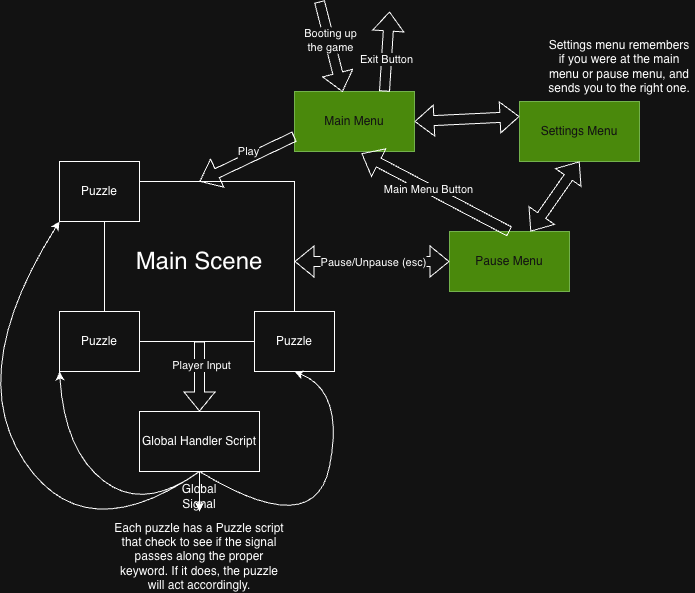

The diagram above was exported from draw.io. Its source (the exported page's mxGraphModel, read from the mxfile embedded in the PNG):
<mxGraphModel dx="1391" dy="1300" grid="1" gridSize="10" guides="1" tooltips="1" connect="1" arrows="1" fold="1" page="1" pageScale="1" pageWidth="850" pageHeight="1100" math="0" shadow="0">
  <root>
    <mxCell id="0" />
    <mxCell id="1" parent="0" />
    <mxCell id="f580tqhisswR-78m7ahs-1" parent="1" style="rounded=0;whiteSpace=wrap;html=1;fillColor=#60a917;fontColor=#ffffff;strokeColor=#2D7600;" value="Main Menu" vertex="1">
      <mxGeometry height="60" width="120" x="410" y="110" as="geometry" />
    </mxCell>
    <mxCell id="f580tqhisswR-78m7ahs-2" edge="1" parent="1" style="shape=flexArrow;endArrow=classic;html=1;rounded=0;defaultLabelBackgroundColor=page;entryX=0.4;entryY=0.008;entryDx=0;entryDy=0;entryPerimeter=0;" target="f580tqhisswR-78m7ahs-1" value="">
      <mxGeometry height="50" relative="1" width="50" as="geometry">
        <mxPoint x="435" y="20" as="sourcePoint" />
        <mxPoint x="515" y="330" as="targetPoint" />
      </mxGeometry>
    </mxCell>
    <mxCell id="f580tqhisswR-78m7ahs-3" connectable="0" parent="f580tqhisswR-78m7ahs-2" style="edgeLabel;html=1;align=center;verticalAlign=middle;resizable=0;points=[];inheritText=1;defaultLabelBackgroundColor=page;" value="Booting up&lt;div&gt;the game&lt;/div&gt;" vertex="1">
      <mxGeometry relative="1" x="0.0045" y="1" as="geometry">
        <mxPoint x="-2" y="-7" as="offset" />
      </mxGeometry>
    </mxCell>
    <mxCell id="f580tqhisswR-78m7ahs-4" edge="1" parent="1" source="f580tqhisswR-78m7ahs-1" style="shape=flexArrow;endArrow=classic;html=1;rounded=0;defaultLabelBackgroundColor=page;exitX=0.75;exitY=0;exitDx=0;exitDy=0;" value="">
      <mxGeometry height="50" relative="1" width="50" as="geometry">
        <mxPoint x="465" y="370" as="sourcePoint" />
        <mxPoint x="505" y="30" as="targetPoint" />
      </mxGeometry>
    </mxCell>
    <mxCell id="f580tqhisswR-78m7ahs-5" connectable="0" parent="f580tqhisswR-78m7ahs-4" style="edgeLabel;html=1;align=center;verticalAlign=middle;resizable=0;points=[];inheritText=1;defaultLabelBackgroundColor=page;" value="Exit Button" vertex="1">
      <mxGeometry relative="1" x="0.3841" y="2" as="geometry">
        <mxPoint y="23" as="offset" />
      </mxGeometry>
    </mxCell>
    <mxCell id="f580tqhisswR-78m7ahs-8" parent="1" style="rounded=0;whiteSpace=wrap;html=1;fillColor=#60a917;fontColor=#ffffff;strokeColor=#2D7600;" value="Settings Menu" vertex="1">
      <mxGeometry height="60" width="120" x="635" y="120" as="geometry" />
    </mxCell>
    <mxCell id="f580tqhisswR-78m7ahs-9" parent="1" style="rounded=0;whiteSpace=wrap;html=1;fillColor=#60a917;fontColor=#ffffff;strokeColor=#2D7600;" value="Pause Menu" vertex="1">
      <mxGeometry height="60" width="120" x="565" y="250" as="geometry" />
    </mxCell>
    <mxCell id="f580tqhisswR-78m7ahs-10" edge="1" parent="1" source="f580tqhisswR-78m7ahs-1" style="shape=flexArrow;endArrow=classic;startArrow=classic;html=1;rounded=0;defaultLabelBackgroundColor=page;entryX=0;entryY=0.25;entryDx=0;entryDy=0;exitX=1;exitY=0.5;exitDx=0;exitDy=0;" target="f580tqhisswR-78m7ahs-8" value="">
      <mxGeometry height="100" relative="1" width="100" as="geometry">
        <mxPoint x="545" y="210" as="sourcePoint" />
        <mxPoint x="645" y="110" as="targetPoint" />
      </mxGeometry>
    </mxCell>
    <mxCell id="f580tqhisswR-78m7ahs-11" edge="1" parent="1" source="f580tqhisswR-78m7ahs-9" style="shape=flexArrow;endArrow=classic;startArrow=classic;html=1;rounded=0;defaultLabelBackgroundColor=page;entryX=0.5;entryY=1;entryDx=0;entryDy=0;" target="f580tqhisswR-78m7ahs-8" value="">
      <mxGeometry height="100" relative="1" width="100" as="geometry">
        <mxPoint x="445" y="400" as="sourcePoint" />
        <mxPoint x="545" y="300" as="targetPoint" />
      </mxGeometry>
    </mxCell>
    <mxCell id="f580tqhisswR-78m7ahs-12" parent="1" style="rounded=0;whiteSpace=wrap;html=1;" value="&lt;font style=&quot;font-size: 24px;&quot;&gt;Main Scene&lt;/font&gt;" vertex="1">
      <mxGeometry height="160" width="190" x="220" y="200" as="geometry" />
    </mxCell>
    <mxCell id="f580tqhisswR-78m7ahs-13" edge="1" parent="1" source="f580tqhisswR-78m7ahs-12" style="shape=flexArrow;endArrow=classic;startArrow=classic;html=1;rounded=0;defaultLabelBackgroundColor=page;" target="f580tqhisswR-78m7ahs-9" value="">
      <mxGeometry height="100" relative="1" width="100" as="geometry">
        <mxPoint x="415" y="390" as="sourcePoint" />
        <mxPoint x="515" y="290" as="targetPoint" />
      </mxGeometry>
    </mxCell>
    <mxCell id="f580tqhisswR-78m7ahs-31" connectable="0" parent="f580tqhisswR-78m7ahs-13" style="edgeLabel;html=1;align=center;verticalAlign=middle;resizable=0;points=[];inheritText=1;defaultLabelBackgroundColor=page;" value="Pause/Unpause (esc)" vertex="1">
      <mxGeometry relative="1" x="-0.2147" as="geometry">
        <mxPoint x="17" as="offset" />
      </mxGeometry>
    </mxCell>
    <mxCell id="f580tqhisswR-78m7ahs-14" edge="1" parent="1" source="f580tqhisswR-78m7ahs-1" style="shape=flexArrow;endArrow=classic;html=1;rounded=0;defaultLabelBackgroundColor=page;exitX=0;exitY=0.75;exitDx=0;exitDy=0;entryX=0.5;entryY=0;entryDx=0;entryDy=0;" target="f580tqhisswR-78m7ahs-12" value="">
      <mxGeometry height="50" relative="1" width="50" as="geometry">
        <mxPoint x="445" y="360" as="sourcePoint" />
        <mxPoint x="495" y="310" as="targetPoint" />
      </mxGeometry>
    </mxCell>
    <mxCell id="f580tqhisswR-78m7ahs-30" connectable="0" parent="f580tqhisswR-78m7ahs-14" style="edgeLabel;html=1;align=center;verticalAlign=middle;resizable=0;points=[];inheritText=1;defaultLabelBackgroundColor=page;" value="Play" vertex="1">
      <mxGeometry relative="1" x="-0.0954" y="-7" as="geometry">
        <mxPoint as="offset" />
      </mxGeometry>
    </mxCell>
    <mxCell id="f580tqhisswR-78m7ahs-15" edge="1" parent="1" source="f580tqhisswR-78m7ahs-9" style="shape=flexArrow;endArrow=classic;html=1;rounded=0;defaultLabelBackgroundColor=page;exitX=0.5;exitY=0;exitDx=0;exitDy=0;entryX=0.558;entryY=1.033;entryDx=0;entryDy=0;entryPerimeter=0;" target="f580tqhisswR-78m7ahs-1" value="">
      <mxGeometry height="50" relative="1" width="50" as="geometry">
        <mxPoint x="445" y="360" as="sourcePoint" />
        <mxPoint x="495" y="310" as="targetPoint" />
      </mxGeometry>
    </mxCell>
    <mxCell id="f580tqhisswR-78m7ahs-32" connectable="0" parent="f580tqhisswR-78m7ahs-15" style="edgeLabel;html=1;align=center;verticalAlign=middle;resizable=0;points=[];inheritText=1;defaultLabelBackgroundColor=page;" value="Main Menu Button" vertex="1">
      <mxGeometry relative="1" x="0.0966" y="1" as="geometry">
        <mxPoint as="offset" />
      </mxGeometry>
    </mxCell>
    <mxCell id="f580tqhisswR-78m7ahs-16" parent="1" style="rounded=0;whiteSpace=wrap;html=1;" value="Global Handler Script" vertex="1">
      <mxGeometry height="60" width="120" x="255" y="430" as="geometry" />
    </mxCell>
    <mxCell id="f580tqhisswR-78m7ahs-17" edge="1" parent="1" source="f580tqhisswR-78m7ahs-12" style="shape=flexArrow;endArrow=classic;html=1;rounded=0;defaultLabelBackgroundColor=page;exitX=0.5;exitY=1;exitDx=0;exitDy=0;" target="f580tqhisswR-78m7ahs-16" value="">
      <mxGeometry height="50" relative="1" width="50" as="geometry">
        <mxPoint x="330" y="480" as="sourcePoint" />
        <mxPoint x="380" y="430" as="targetPoint" />
      </mxGeometry>
    </mxCell>
    <mxCell id="f580tqhisswR-78m7ahs-18" connectable="0" parent="f580tqhisswR-78m7ahs-17" style="edgeLabel;html=1;align=center;verticalAlign=middle;resizable=0;points=[];inheritText=1;defaultLabelBackgroundColor=page;" value="Player Input" vertex="1">
      <mxGeometry relative="1" x="-0.3393" y="1" as="geometry">
        <mxPoint as="offset" />
      </mxGeometry>
    </mxCell>
    <mxCell id="f580tqhisswR-78m7ahs-19" parent="1" style="rounded=0;whiteSpace=wrap;html=1;" value="Puzzle" vertex="1">
      <mxGeometry height="60" width="80" x="175" y="330" as="geometry" />
    </mxCell>
    <mxCell id="f580tqhisswR-78m7ahs-20" parent="1" style="rounded=0;whiteSpace=wrap;html=1;" value="Puzzle" vertex="1">
      <mxGeometry height="60" width="80" x="370" y="330" as="geometry" />
    </mxCell>
    <mxCell id="f580tqhisswR-78m7ahs-21" parent="1" style="rounded=0;whiteSpace=wrap;html=1;" value="Puzzle" vertex="1">
      <mxGeometry height="60" width="80" x="175" y="180" as="geometry" />
    </mxCell>
    <mxCell id="f580tqhisswR-78m7ahs-22" edge="1" parent="1" source="f580tqhisswR-78m7ahs-16" style="curved=1;curveGeometry=1;endArrow=classic;html=1;rounded=0;defaultLabelBackgroundColor=page;entryX=0.5;entryY=1;entryDx=0;entryDy=0;exitX=0.5;exitY=1;exitDx=0;exitDy=0;" target="f580tqhisswR-78m7ahs-20" value="">
      <mxGeometry height="50" relative="1" width="50" x="0.1996" as="geometry">
        <Array as="points">
          <mxPoint x="430" y="560" />
          <mxPoint x="460" y="410" />
        </Array>
        <mxPoint x="380" y="460" as="sourcePoint" />
        <mxPoint x="300" y="400" as="targetPoint" />
      </mxGeometry>
    </mxCell>
    <mxCell id="f580tqhisswR-78m7ahs-26" edge="1" parent="1" source="f580tqhisswR-78m7ahs-16" style="curved=1;curveGeometry=1;endArrow=classic;html=1;rounded=0;defaultLabelBackgroundColor=page;entryX=0.5;entryY=1;entryDx=0;entryDy=0;exitX=0.5;exitY=1;exitDx=0;exitDy=0;" target="f580tqhisswR-78m7ahs-23" value="">
      <mxGeometry height="50" relative="1" width="50" x="0.1947" as="geometry">
        <Array as="points" />
        <mxPoint x="315" y="490" as="sourcePoint" />
        <mxPoint x="410" y="390" as="targetPoint" />
      </mxGeometry>
    </mxCell>
    <mxCell id="f580tqhisswR-78m7ahs-23" parent="1" style="text;html=1;whiteSpace=wrap;strokeColor=none;fillColor=none;align=center;verticalAlign=middle;rounded=0;" value="Global Signal" vertex="1">
      <mxGeometry height="30" width="60" x="285" y="500" as="geometry" />
    </mxCell>
    <mxCell id="f580tqhisswR-78m7ahs-27" edge="1" parent="1" source="f580tqhisswR-78m7ahs-16" style="curved=1;curveGeometry=1;endArrow=classic;html=1;rounded=0;defaultLabelBackgroundColor=page;exitX=0.5;exitY=1;exitDx=0;exitDy=0;entryX=0;entryY=1;entryDx=0;entryDy=0;" target="f580tqhisswR-78m7ahs-19" value="">
      <mxGeometry height="50" relative="1" width="50" x="0.0802" as="geometry">
        <Array as="points">
          <mxPoint x="260" y="530" />
          <mxPoint x="180" y="470" />
        </Array>
        <mxPoint x="250" y="440" as="sourcePoint" />
        <mxPoint x="300" y="390" as="targetPoint" />
      </mxGeometry>
    </mxCell>
    <mxCell id="f580tqhisswR-78m7ahs-28" edge="1" parent="1" source="f580tqhisswR-78m7ahs-16" style="curved=1;curveGeometry=1;endArrow=classic;html=1;rounded=0;defaultLabelBackgroundColor=page;exitX=0.5;exitY=1;exitDx=0;exitDy=0;entryX=0;entryY=1;entryDx=0;entryDy=0;" target="f580tqhisswR-78m7ahs-21" value="">
      <mxGeometry height="50" relative="1" width="50" x="-0.4093" as="geometry">
        <Array as="points">
          <mxPoint x="200" y="570" />
          <mxPoint x="80" y="390" />
        </Array>
        <mxPoint x="250" y="440" as="sourcePoint" />
        <mxPoint x="300" y="390" as="targetPoint" />
      </mxGeometry>
    </mxCell>
    <mxCell id="f580tqhisswR-78m7ahs-29" parent="1" style="text;html=1;whiteSpace=wrap;strokeColor=none;fillColor=none;align=center;verticalAlign=middle;rounded=0;" value="Each puzzle has a Puzzle script that check to see if the signal passes along the proper keyword. If it does, the puzzle will act accordingly." vertex="1">
      <mxGeometry height="30" width="180" x="225" y="560" as="geometry" />
    </mxCell>
    <mxCell id="f580tqhisswR-78m7ahs-33" parent="1" style="text;html=1;whiteSpace=wrap;strokeColor=none;fillColor=none;align=center;verticalAlign=middle;rounded=0;" value="Settings menu remembers if you were at the main menu or pause menu, and sends you to the right one." vertex="1">
      <mxGeometry height="30" width="150" x="660" y="70" as="geometry" />
    </mxCell>
  </root>
</mxGraphModel>